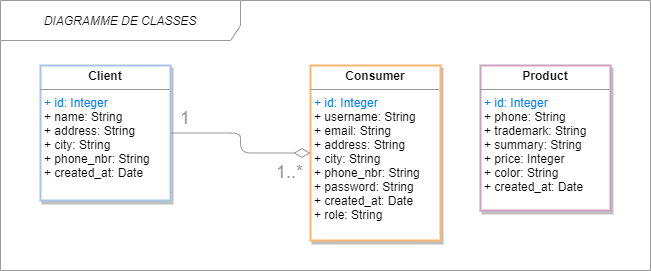

The diagram above was exported from draw.io. Its source (the exported page's mxGraphModel, read from the mxfile embedded in the PNG):
<mxGraphModel dx="1090" dy="595" grid="1" gridSize="10" guides="1" tooltips="1" connect="1" arrows="1" fold="1" page="1" pageScale="1" pageWidth="827" pageHeight="1169" math="0" shadow="0">
  <root>
    <mxCell id="0" />
    <mxCell id="1" parent="0" />
    <mxCell id="fkjt4uzKcZgQRxpVQ1lF-1" value="&lt;span style=&quot;font-size: 12px;&quot;&gt;DIAGRAMME DE CLASSES&lt;/span&gt;" style="shape=umlFrame;whiteSpace=wrap;html=1;width=240;height=40;fillColor=#FFFFFF;swimlaneFillColor=#ffffff;strokeColor=#999999;fontSize=12;fontStyle=2" parent="1" vertex="1">
      <mxGeometry x="220" y="60" width="650" height="270" as="geometry" />
    </mxCell>
    <mxCell id="fkjt4uzKcZgQRxpVQ1lF-2" value="&lt;p style=&quot;margin: 0px ; margin-top: 4px ; text-align: center&quot;&gt;&lt;b&gt;Consumer&lt;/b&gt;&lt;/p&gt;&lt;hr size=&quot;1&quot;&gt;&lt;p style=&quot;margin: 0px ; margin-left: 4px&quot;&gt;&lt;font color=&quot;#007fff&quot;&gt;+ id: Integer&lt;/font&gt;&lt;br&gt;&lt;/p&gt;&lt;p style=&quot;margin: 0px ; margin-left: 4px&quot;&gt;&lt;span&gt;+ username: String&lt;/span&gt;&lt;/p&gt;&lt;p style=&quot;margin: 0px ; margin-left: 4px&quot;&gt;&lt;span&gt;+ email: String&lt;/span&gt;&lt;/p&gt;&lt;p style=&quot;margin: 0px 0px 0px 4px&quot;&gt;+ address: String&lt;/p&gt;&lt;p style=&quot;margin: 0px 0px 0px 4px&quot;&gt;+ city: String&lt;/p&gt;&lt;p style=&quot;margin: 0px 0px 0px 4px&quot;&gt;+ phone_nbr: String&lt;/p&gt;&lt;p style=&quot;margin: 0px ; margin-left: 4px&quot;&gt;+ password: String&lt;/p&gt;&lt;p style=&quot;margin: 0px ; margin-left: 4px&quot;&gt;+ created_at: Date&lt;/p&gt;&lt;p style=&quot;margin: 0px ; margin-left: 4px&quot;&gt;+ role: String&lt;/p&gt;&lt;p style=&quot;margin: 0px ; margin-left: 4px&quot;&gt;&lt;br&gt;&lt;/p&gt;&lt;p style=&quot;margin: 0px ; margin-left: 4px&quot;&gt;&lt;span&gt;&amp;nbsp;&lt;/span&gt;&lt;/p&gt;&lt;p style=&quot;margin: 0px ; margin-left: 4px&quot;&gt;&lt;font color=&quot;#007FFF&quot;&gt;&lt;br&gt;&lt;/font&gt;&lt;/p&gt;" style="verticalAlign=top;align=left;overflow=fill;fontSize=12;fontFamily=Helvetica;html=1;fillColor=#FFFFFF;strokeWidth=2;shadow=1;strokeColor=#FFB570;" parent="1" vertex="1">
      <mxGeometry x="530" y="125" width="130" height="175" as="geometry" />
    </mxCell>
    <mxCell id="fkjt4uzKcZgQRxpVQ1lF-3" value="&lt;p style=&quot;margin: 0px ; margin-top: 4px ; text-align: center&quot;&gt;&lt;b&gt;Client&lt;/b&gt;&lt;/p&gt;&lt;hr size=&quot;1&quot;&gt;&lt;p style=&quot;margin: 0px ; margin-left: 4px&quot;&gt;&lt;font color=&quot;#007fff&quot;&gt;+ id: Integer&lt;/font&gt;&lt;/p&gt;&lt;p style=&quot;margin: 0px 0px 0px 4px&quot;&gt;+ name: String&lt;br&gt;&lt;/p&gt;&lt;p style=&quot;margin: 0px 0px 0px 4px&quot;&gt;+ address: String&lt;/p&gt;&lt;p style=&quot;margin: 0px 0px 0px 4px&quot;&gt;+ city: String&lt;/p&gt;&lt;p style=&quot;margin: 0px 0px 0px 4px&quot;&gt;+ phone_nbr: String&lt;/p&gt;&lt;p style=&quot;margin: 0px 0px 0px 4px&quot;&gt;+ created_at: Date&lt;/p&gt;&lt;p style=&quot;margin: 0px 0px 0px 4px&quot;&gt;&lt;br&gt;&lt;/p&gt;&amp;nbsp;" style="verticalAlign=top;align=left;overflow=fill;fontSize=12;fontFamily=Helvetica;html=1;gradientDirection=north;strokeWidth=2;rounded=0;shadow=1;strokeColor=#A9C4EB;" parent="1" vertex="1">
      <mxGeometry x="260" y="125" width="130" height="135" as="geometry" />
    </mxCell>
    <mxCell id="fkjt4uzKcZgQRxpVQ1lF-6" value="1..*" style="text;strokeColor=none;fillColor=none;align=left;verticalAlign=top;spacingLeft=4;spacingRight=4;overflow=hidden;rotatable=0;points=[[0,0.5],[1,0.5]];portConstraint=eastwest;fontSize=18;fontColor=#999999;" parent="1" vertex="1">
      <mxGeometry x="490" y="214" width="40" height="30" as="geometry" />
    </mxCell>
    <mxCell id="fkjt4uzKcZgQRxpVQ1lF-8" value="" style="endArrow=open;html=1;endSize=0;startArrow=diamondThin;startSize=14;startFill=0;edgeStyle=orthogonalEdgeStyle;align=left;verticalAlign=bottom;entryX=1;entryY=0.5;entryDx=0;entryDy=0;exitX=0;exitY=0.5;exitDx=0;exitDy=0;strokeColor=#999999;" parent="1" source="fkjt4uzKcZgQRxpVQ1lF-2" target="fkjt4uzKcZgQRxpVQ1lF-3" edge="1">
      <mxGeometry x="-1" y="3" relative="1" as="geometry">
        <mxPoint x="222" y="248" as="sourcePoint" />
        <mxPoint x="248.89999999999998" y="199" as="targetPoint" />
        <Array as="points">
          <mxPoint x="460" y="213" />
          <mxPoint x="460" y="193" />
        </Array>
      </mxGeometry>
    </mxCell>
    <mxCell id="fkjt4uzKcZgQRxpVQ1lF-9" value="&lt;p style=&quot;margin: 0px ; margin-top: 4px ; text-align: center&quot;&gt;&lt;b&gt;Product&lt;/b&gt;&lt;/p&gt;&lt;hr size=&quot;1&quot;&gt;&lt;p style=&quot;margin: 0px ; margin-left: 4px&quot;&gt;&lt;font color=&quot;#007fff&quot;&gt;+ id: Integer&lt;/font&gt;&lt;br&gt;&lt;/p&gt;&lt;p style=&quot;margin: 0px ; margin-left: 4px&quot;&gt;&lt;span&gt;+ phone: String&lt;/span&gt;&lt;/p&gt;&lt;p style=&quot;margin: 0px ; margin-left: 4px&quot;&gt;&lt;span&gt;+ trademark: String&lt;/span&gt;&lt;/p&gt;&lt;p style=&quot;margin: 0px ; margin-left: 4px&quot;&gt;&lt;span&gt;+ summary: String&lt;/span&gt;&lt;/p&gt;&lt;p style=&quot;margin: 0px ; margin-left: 4px&quot;&gt;&lt;span&gt;+ price: Integer&lt;/span&gt;&lt;/p&gt;&lt;p style=&quot;margin: 0px ; margin-left: 4px&quot;&gt;&lt;span&gt;+ color: String&lt;/span&gt;&lt;/p&gt;&lt;p style=&quot;margin: 0px ; margin-left: 4px&quot;&gt;+ created_at: Date&lt;/p&gt;&lt;p style=&quot;margin: 0px ; margin-left: 4px&quot;&gt;&lt;br&gt;&lt;/p&gt;&lt;p style=&quot;margin: 0px ; margin-left: 4px&quot;&gt;&lt;span&gt;&amp;nbsp;&lt;/span&gt;&lt;/p&gt;&lt;p style=&quot;margin: 0px ; margin-left: 4px&quot;&gt;&lt;font color=&quot;#007FFF&quot;&gt;&lt;br&gt;&lt;/font&gt;&lt;/p&gt;" style="verticalAlign=top;align=left;overflow=fill;fontSize=12;fontFamily=Helvetica;html=1;fillColor=#FFFFFF;strokeWidth=2;shadow=1;strokeColor=#CDA2BE;" parent="1" vertex="1">
      <mxGeometry x="700" y="125" width="130" height="145" as="geometry" />
    </mxCell>
    <mxCell id="fkjt4uzKcZgQRxpVQ1lF-13" value="1" style="text;strokeColor=none;fillColor=none;align=left;verticalAlign=top;spacingLeft=4;spacingRight=4;overflow=hidden;rotatable=0;points=[[0,0.5],[1,0.5]];portConstraint=eastwest;fontSize=18;dashed=1;fontColor=#999999;" parent="1" vertex="1">
      <mxGeometry x="394" y="160" width="20" height="30" as="geometry" />
    </mxCell>
  </root>
</mxGraphModel>